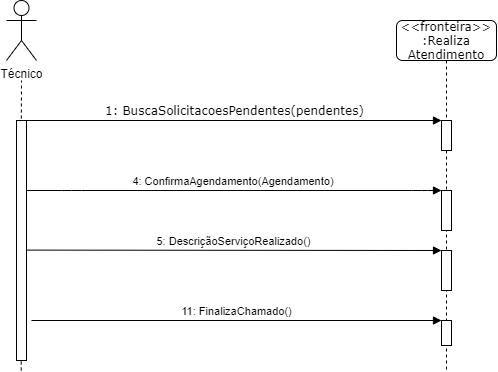

The diagram above was exported from draw.io. Its source (the exported page's mxGraphModel, read from the mxfile embedded in the PNG):
<mxGraphModel dx="923" dy="375" grid="1" gridSize="10" guides="1" tooltips="1" connect="1" arrows="1" fold="1" page="1" pageScale="1" pageWidth="1100" pageHeight="850" background="none" math="0" shadow="0">
  <root>
    <mxCell id="0" />
    <mxCell id="1" parent="0" />
    <mxCell id="7baba1c4bc27f4b0-2" value="&amp;lt;&amp;lt;fronteira&amp;gt;&amp;gt;&lt;br&gt;:Realiza Atendimento" style="shape=umlLifeline;perimeter=lifelinePerimeter;whiteSpace=wrap;html=1;container=1;collapsible=0;recursiveResize=0;outlineConnect=0;rounded=1;shadow=0;comic=0;labelBackgroundColor=none;strokeWidth=1;fontFamily=Verdana;fontSize=12;align=center;" parent="1" vertex="1">
      <mxGeometry x="500" y="90" width="100" height="350" as="geometry" />
    </mxCell>
    <mxCell id="3bK7lOMOqNw2ujX89wkF-1" value="" style="html=1;points=[];perimeter=orthogonalPerimeter;" parent="7baba1c4bc27f4b0-2" vertex="1">
      <mxGeometry x="45" y="100" width="10" height="30" as="geometry" />
    </mxCell>
    <mxCell id="t8XVetuTPNopCzsOVmUo-1" value="" style="html=1;points=[];perimeter=orthogonalPerimeter;" parent="7baba1c4bc27f4b0-2" vertex="1">
      <mxGeometry x="45" y="300" width="10" height="25" as="geometry" />
    </mxCell>
    <mxCell id="7baba1c4bc27f4b0-11" value="1: BuscaSolicitacoesPendentes(pendentes)" style="html=1;verticalAlign=bottom;endArrow=block;entryX=0;entryY=0;labelBackgroundColor=none;fontFamily=Verdana;fontSize=12;edgeStyle=elbowEdgeStyle;elbow=vertical;" parent="1" edge="1">
      <mxGeometry relative="1" as="geometry">
        <mxPoint x="130" y="190" as="sourcePoint" />
        <Array as="points">
          <mxPoint x="120" y="190" />
        </Array>
        <mxPoint x="545" y="190.00000000000023" as="targetPoint" />
      </mxGeometry>
    </mxCell>
    <mxCell id="_AcxvgYMufJrMUwbRsUv-3" value="4: ConfirmaAgendamento(Agendamento)&amp;nbsp;" style="html=1;verticalAlign=bottom;endArrow=block;" parent="1" edge="1">
      <mxGeometry width="80" relative="1" as="geometry">
        <mxPoint x="130" y="260" as="sourcePoint" />
        <mxPoint x="545" y="260" as="targetPoint" />
        <Array as="points">
          <mxPoint x="175" y="260" />
          <mxPoint x="525" y="260" />
        </Array>
      </mxGeometry>
    </mxCell>
    <mxCell id="_AcxvgYMufJrMUwbRsUv-5" value="5: DescriçãoServiçoRealizado()" style="html=1;verticalAlign=bottom;endArrow=block;exitX=0.929;exitY=0.54;exitDx=0;exitDy=0;exitPerimeter=0;" parent="1" source="uD7U68g-1GOylNPbeiow-1" edge="1">
      <mxGeometry width="80" relative="1" as="geometry">
        <mxPoint x="135" y="320" as="sourcePoint" />
        <mxPoint x="545" y="320" as="targetPoint" />
      </mxGeometry>
    </mxCell>
    <mxCell id="_AcxvgYMufJrMUwbRsUv-11" value="11: FinalizaChamado()" style="html=1;verticalAlign=bottom;endArrow=block;" parent="1" edge="1">
      <mxGeometry width="80" relative="1" as="geometry">
        <mxPoint x="135" y="390" as="sourcePoint" />
        <mxPoint x="545" y="390" as="targetPoint" />
        <Array as="points">
          <mxPoint x="545" y="390" />
        </Array>
      </mxGeometry>
    </mxCell>
    <mxCell id="LiME7tSwXoJ3Q6jSArO1-1" value="Técnico" style="shape=umlActor;verticalLabelPosition=bottom;verticalAlign=top;html=1;outlineConnect=0;" parent="1" vertex="1">
      <mxGeometry x="110" y="70" width="30" height="60" as="geometry" />
    </mxCell>
    <mxCell id="XlcGcFKXigbOCX3ScatT-2" value="" style="endArrow=none;dashed=1;html=1;" parent="1" edge="1">
      <mxGeometry width="50" height="50" relative="1" as="geometry">
        <mxPoint x="124.71" y="440" as="sourcePoint" />
        <mxPoint x="125" y="150" as="targetPoint" />
        <Array as="points">
          <mxPoint x="124.71" y="220" />
        </Array>
      </mxGeometry>
    </mxCell>
    <mxCell id="3bK7lOMOqNw2ujX89wkF-2" value="" style="html=1;points=[];perimeter=orthogonalPerimeter;" parent="1" vertex="1">
      <mxGeometry x="545" y="260" width="10" height="40" as="geometry" />
    </mxCell>
    <mxCell id="uD7U68g-1GOylNPbeiow-1" value="" style="html=1;points=[];perimeter=orthogonalPerimeter;" parent="1" vertex="1">
      <mxGeometry x="120" y="190" width="10" height="240" as="geometry" />
    </mxCell>
    <mxCell id="DcPjPqI3u8HJzEBxsH7z-1" value="" style="html=1;points=[];perimeter=orthogonalPerimeter;" vertex="1" parent="1">
      <mxGeometry x="545" y="320" width="10" height="40" as="geometry" />
    </mxCell>
  </root>
</mxGraphModel>